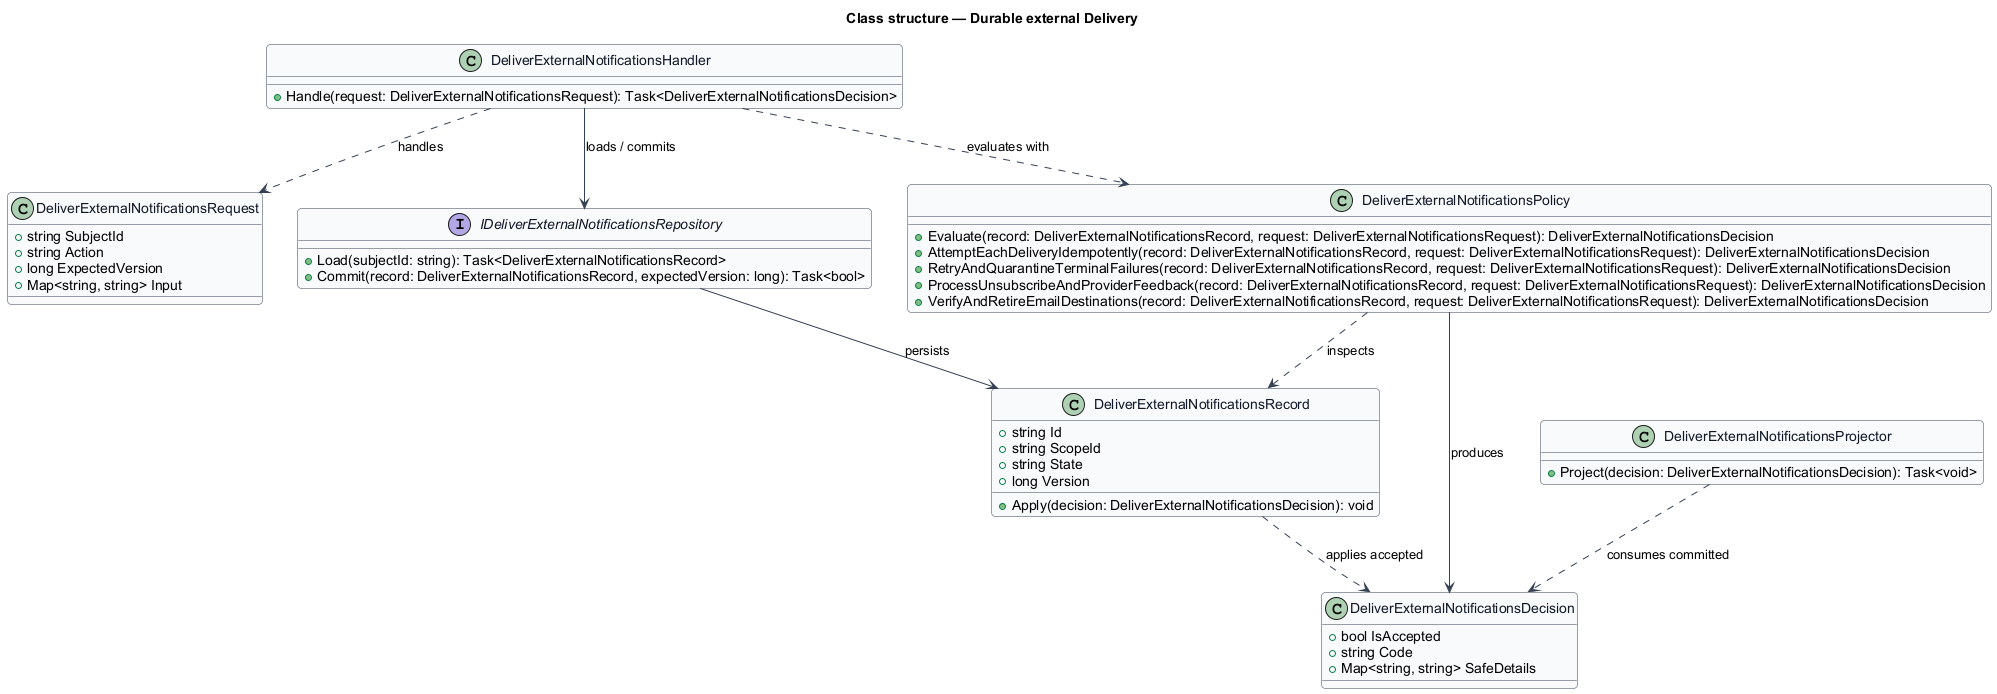

The diagram above was rendered by PlantUML. Its source (embedded in the PNG):
@startuml
skinparam backgroundColor #FFFFFF
skinparam shadowing false
skinparam roundcorner 8
skinparam defaultFontName Arial
skinparam ArrowColor #344054
skinparam class {
  BorderColor #344054
  FontColor #101828
  BackgroundColor #F9FAFB
}
title Class structure — Durable external Delivery

class DeliverExternalNotificationsRequest {
  +string SubjectId
  +string Action
  +long ExpectedVersion
  +Map<string, string> Input
}

class DeliverExternalNotificationsDecision {
  +bool IsAccepted
  +string Code
  +Map<string, string> SafeDetails
}

class DeliverExternalNotificationsRecord {
  +string Id
  +string ScopeId
  +string State
  +long Version
  +Apply(decision: DeliverExternalNotificationsDecision): void
}

interface IDeliverExternalNotificationsRepository {
  +Load(subjectId: string): Task<DeliverExternalNotificationsRecord>
  +Commit(record: DeliverExternalNotificationsRecord, expectedVersion: long): Task<bool>
}

class DeliverExternalNotificationsPolicy {
  +Evaluate(record: DeliverExternalNotificationsRecord, request: DeliverExternalNotificationsRequest): DeliverExternalNotificationsDecision
  +AttemptEachDeliveryIdempotently(record: DeliverExternalNotificationsRecord, request: DeliverExternalNotificationsRequest): DeliverExternalNotificationsDecision
  +RetryAndQuarantineTerminalFailures(record: DeliverExternalNotificationsRecord, request: DeliverExternalNotificationsRequest): DeliverExternalNotificationsDecision
  +ProcessUnsubscribeAndProviderFeedback(record: DeliverExternalNotificationsRecord, request: DeliverExternalNotificationsRequest): DeliverExternalNotificationsDecision
  +VerifyAndRetireEmailDestinations(record: DeliverExternalNotificationsRecord, request: DeliverExternalNotificationsRequest): DeliverExternalNotificationsDecision
}

class DeliverExternalNotificationsHandler {
  +Handle(request: DeliverExternalNotificationsRequest): Task<DeliverExternalNotificationsDecision>
}

class DeliverExternalNotificationsProjector {
  +Project(decision: DeliverExternalNotificationsDecision): Task<void>
}

DeliverExternalNotificationsHandler ..> DeliverExternalNotificationsRequest : handles
DeliverExternalNotificationsHandler ..> DeliverExternalNotificationsPolicy : evaluates with
DeliverExternalNotificationsHandler --> IDeliverExternalNotificationsRepository : loads / commits
IDeliverExternalNotificationsRepository --> DeliverExternalNotificationsRecord : persists
DeliverExternalNotificationsPolicy ..> DeliverExternalNotificationsRecord : inspects
DeliverExternalNotificationsPolicy --> DeliverExternalNotificationsDecision : produces
DeliverExternalNotificationsRecord ..> DeliverExternalNotificationsDecision : applies accepted
DeliverExternalNotificationsProjector ..> DeliverExternalNotificationsDecision : consumes committed
@enduml